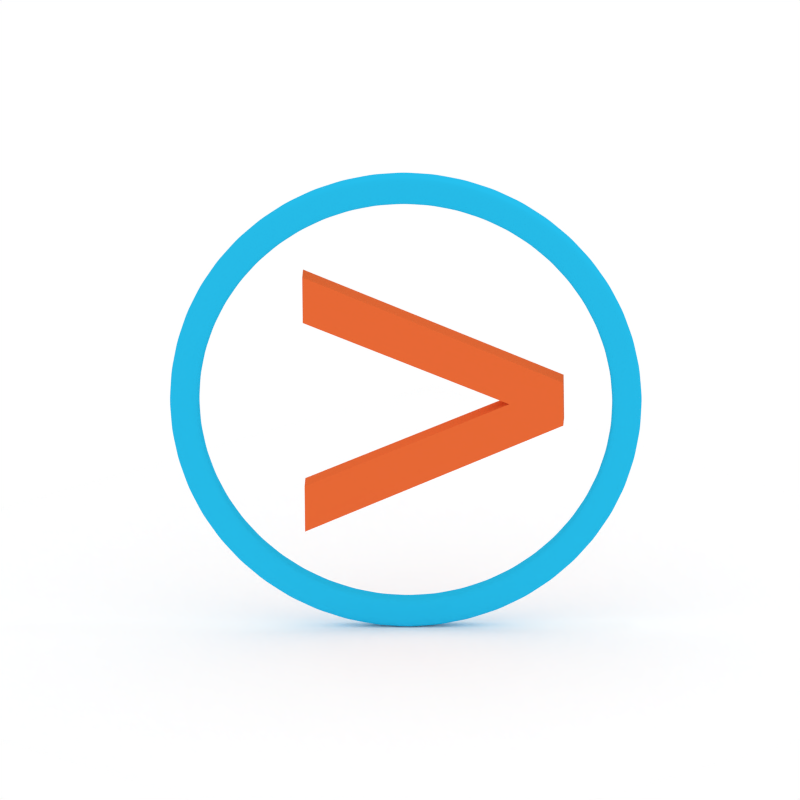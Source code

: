 # Source: logo.blend  (saved by Blender 2.73.0; exported with 4.5.12 LTS)
import bpy
from mathutils import Matrix  # noqa: F401  (used for matrix-valued properties, if any)

bpy.ops.wm.read_factory_settings(use_empty=True)
scene = bpy.context.scene
scene.name = 'Scene'

# ---- collections
col_collection_1 = bpy.data.collections.new('Collection 1'); scene.collection.children.link(col_collection_1)
col_collection_2 = bpy.data.collections.new('Collection 2'); scene.collection.children.link(col_collection_2)

# ---- materials (node trees are filled in below, after node groups)
mat_material_001 = bpy.data.materials.new('Material.001')
mat_material_001.alpha_threshold = 0.0
mat_material_001.use_transparent_shadow = False
mat_material_001.diffuse_color = (0.8, 0.1398, 0.03653, 1.0)
mat_material_001.roughness = 0.5
mat_material_002 = bpy.data.materials.new('Material.002')
mat_material_002.alpha_threshold = 0.0
mat_material_002.use_transparent_shadow = False
mat_material_002.diffuse_color = (1.0, 1.0, 1.0, 1.0)
mat_material_002.roughness = 0.5
mat_material = bpy.data.materials.new('Material')
mat_material.alpha_threshold = 0.0
mat_material.use_transparent_shadow = False
mat_material.diffuse_color = (0.01898, 0.4942, 0.8, 1.0)
mat_material.roughness = 0.5

# ---- material node trees

# ---- world
world_world = bpy.data.worlds.new('World'); scene.world = world_world
world_world.color = (1.0, 1.0, 1.0)
world_world.use_sun_shadow = False
world_world.sun_shadow_jitter_overblur = 0.0
world_world.cycles.sampling_method = 'MANUAL'
world_world.cycles.sample_map_resolution = 256

# ---- cameras
cam_camera = bpy.data.cameras.new('Camera')
cam_camera.type = 'ORTHO'
cam_camera.clip_end = 100.0
cam_camera.lens = 35.0
cam_camera.sensor_width = 32.0
cam_camera.sensor_height = 18.0
cam_camera.ortho_scale = 7.314
cam_camera.dof.focus_distance = 0.0
cam_camera.dof.aperture_fstop = 128.0

# ---- lights
light_lamp = bpy.data.lights.new('Lamp', 'SPOT')
light_lamp.transmission_factor = 0.0
light_lamp.cutoff_distance = 30.0
light_lamp.energy = 100.0
light_lamp.shadow_buffer_clip_start = 1.001
light_lamp.shadow_soft_size = 0.3
light_lamp.shadow_maximum_resolution = 0.006
light_lamp.use_absolute_resolution = True
light_lamp.spot_size = 1.309
light_lamp.cycles.use_multiple_importance_sampling = False

# ---- meshes
me_plane = bpy.data.meshes.new('Plane')
me_plane.from_pydata([(-1.0, -1.0, 0.0), (1.0, -1.0, 0.0), (-1.0, 1.0, 0.0), (1.0, 1.0, 0.0)], [], [(0, 1, 3, 2)])
me_plane.materials.append(mat_material_002)
me_plane.use_remesh_preserve_volume = False
me_plane.use_remesh_preserve_attributes = False
me_plane.use_mirror_vertex_groups = False
me_plane.update()
me_torus = bpy.data.meshes.new('Torus')
me_torus.from_pydata([(1.25, 0.0, 0.0), (1.093, -1.207e-09, 3.062e-17), (1.239, 0.1632, 0.0), (1.084, 0.1427, 3.062e-17), (1.207, 0.3235, 0.0), (1.056, 0.2829, 3.062e-17), (1.155, 0.4784, 0.0), (1.01, 0.4183, 3.062e-17), (1.083, 0.625, 0.0), (0.9467, 0.5466, 3.062e-17), (0.9917, 0.761, 0.0), (0.8673, 0.6655, 3.062e-17), (0.8839, 0.8839, 0.0), (0.773, 0.773, 3.062e-17), (0.761, 0.9917, 0.0), (0.6655, 0.8673, 3.062e-17), (0.625, 1.083, 0.0), (0.5466, 0.9467, 3.062e-17), (0.4784, 1.155, 0.0), (0.4183, 1.01, 3.062e-17), (0.3235, 1.207, 0.0), (0.2829, 1.056, 3.062e-17), (0.1632, 1.239, 0.0), (0.1427, 1.084, 3.062e-17), (5.96e-08, 1.25, 0.0), (1.502e-07, 1.093, 3.062e-17), (-0.1632, 1.239, 0.0), (-0.1427, 1.084, 3.062e-17), (-0.3235, 1.207, 0.0), (-0.2829, 1.056, 3.062e-17), (-0.4784, 1.155, 0.0), (-0.4183, 1.01, 3.062e-17), (-0.625, 1.083, 0.0), (-0.5466, 0.9467, 3.062e-17), (-0.761, 0.9917, 0.0), (-0.6655, 0.8673, 3.062e-17), (-0.8839, 0.8839, 0.0), (-0.773, 0.773, 3.062e-17), (-0.9917, 0.761, 0.0), (-0.8673, 0.6655, 3.062e-17), (-1.083, 0.625, 0.0), (-0.9467, 0.5466, 3.062e-17), (-1.155, 0.4784, 0.0), (-1.01, 0.4183, 3.062e-17), (-1.207, 0.3235, 0.0), (-1.056, 0.2829, 3.062e-17), (-1.239, 0.1632, 0.0), (-1.084, 0.1427, 3.062e-17), (-1.25, 1.093e-07, 0.0), (-1.093, 9.436e-08, 3.062e-17), (-1.239, -0.1632, 0.0), (-1.084, -0.1427, 3.062e-17), (-1.207, -0.3235, 0.0), (-1.056, -0.2829, 3.062e-17), (-1.155, -0.4784, 0.0), (-1.01, -0.4183, 3.062e-17), (-1.083, -0.625, 0.0), (-0.9467, -0.5466, 3.062e-17), (-0.9917, -0.761, 0.0), (-0.8673, -0.6655, 3.062e-17), (-0.8839, -0.8839, 0.0), (-0.773, -0.773, 3.062e-17), (-0.761, -0.9917, 0.0), (-0.6655, -0.8673, 3.062e-17), (-0.625, -1.083, 0.0), (-0.5466, -0.9467, 3.062e-17), (-0.4784, -1.155, 0.0), (-0.4183, -1.01, 3.062e-17), (-0.3235, -1.207, 0.0), (-0.2829, -1.056, 3.062e-17), (-0.1632, -1.239, 0.0), (-0.1427, -1.084, 3.062e-17), (5.96e-08, -1.25, 0.0), (1.502e-07, -1.093, 3.062e-17), (0.1632, -1.239, 0.0), (0.1427, -1.084, 3.062e-17), (0.3235, -1.207, 0.0), (0.2829, -1.056, 3.062e-17), (0.4784, -1.155, 0.0), (0.4183, -1.01, 3.062e-17), (0.625, -1.083, 0.0), (0.5466, -0.9467, 3.062e-17), (0.761, -0.9917, 0.0), (0.6655, -0.8673, 3.062e-17), (0.8839, -0.8839, 0.0), (0.773, -0.773, 3.062e-17), (0.9917, -0.761, 0.0), (0.8673, -0.6655, 3.062e-17), (1.083, -0.625, 0.0), (0.9467, -0.5466, 3.062e-17), (1.155, -0.4784, 0.0), (1.01, -0.4183, 3.062e-17), (1.207, -0.3235, 0.0), (1.056, -0.2829, 3.062e-17), (1.239, -0.1632, 0.0), (1.084, -0.1427, 3.062e-17), (1.25, -7.405e-32, 0.2072), (1.093, -1.207e-09, 0.2072), (1.239, 0.1632, 0.2072), (1.084, 0.1427, 0.2072), (1.207, 0.3235, 0.2072), (1.056, 0.2829, 0.2072), (1.155, 0.4784, 0.2072), (1.01, 0.4183, 0.2072), (1.083, 0.625, 0.2072), (0.9467, 0.5466, 0.2072), (0.9917, 0.761, 0.2072), (0.8673, 0.6655, 0.2072), (0.8839, 0.8839, 0.2072), (0.773, 0.773, 0.2072), (0.761, 0.9917, 0.2072), (0.6655, 0.8673, 0.2072), (0.625, 1.083, 0.2072), (0.5466, 0.9467, 0.2072), (0.4784, 1.155, 0.2072), (0.4183, 1.01, 0.2072), (0.3235, 1.207, 0.2072), (0.2829, 1.056, 0.2072), (0.1632, 1.239, 0.2072), (0.1427, 1.084, 0.2072), (5.96e-08, 1.25, 0.2072), (1.502e-07, 1.093, 0.2072), (-0.1632, 1.239, 0.2072), (-0.1427, 1.084, 0.2072), (-0.3235, 1.207, 0.2072), (-0.2829, 1.056, 0.2072), (-0.4784, 1.155, 0.2072), (-0.4183, 1.01, 0.2072), (-0.625, 1.083, 0.2072), (-0.5466, 0.9467, 0.2072), (-0.761, 0.9917, 0.2072), (-0.6655, 0.8673, 0.2072), (-0.8839, 0.8839, 0.2072), (-0.773, 0.773, 0.2072), (-0.9917, 0.761, 0.2072), (-0.8673, 0.6655, 0.2072), (-1.083, 0.625, 0.2072), (-0.9467, 0.5466, 0.2072), (-1.155, 0.4784, 0.2072), (-1.01, 0.4183, 0.2072), (-1.207, 0.3235, 0.2072), (-1.056, 0.2829, 0.2072), (-1.239, 0.1632, 0.2072), (-1.084, 0.1427, 0.2072), (-1.25, 1.093e-07, 0.2072), (-1.093, 9.436e-08, 0.2072), (-1.239, -0.1632, 0.2072), (-1.084, -0.1427, 0.2072), (-1.207, -0.3235, 0.2072), (-1.056, -0.2829, 0.2072), (-1.155, -0.4784, 0.2072), (-1.01, -0.4183, 0.2072), (-1.083, -0.625, 0.2072), (-0.9467, -0.5466, 0.2072), (-0.9917, -0.761, 0.2072), (-0.8673, -0.6655, 0.2072), (-0.8839, -0.8839, 0.2072), (-0.773, -0.773, 0.2072), (-0.761, -0.9917, 0.2072), (-0.6655, -0.8673, 0.2072), (-0.625, -1.083, 0.2072), (-0.5466, -0.9467, 0.2072), (-0.4784, -1.155, 0.2072), (-0.4183, -1.01, 0.2072), (-0.3235, -1.207, 0.2072), (-0.2829, -1.056, 0.2072), (-0.1632, -1.239, 0.2072), (-0.1427, -1.084, 0.2072), (5.96e-08, -1.25, 0.2072), (1.502e-07, -1.093, 0.2072), (0.1632, -1.239, 0.2072), (0.1427, -1.084, 0.2072), (0.3235, -1.207, 0.2072), (0.2829, -1.056, 0.2072), (0.4784, -1.155, 0.2072), (0.4183, -1.01, 0.2072), (0.625, -1.083, 0.2072), (0.5466, -0.9467, 0.2072), (0.761, -0.9917, 0.2072), (0.6655, -0.8673, 0.2072), (0.8839, -0.8839, 0.2072), (0.773, -0.773, 0.2072), (0.9917, -0.761, 0.2072), (0.8673, -0.6655, 0.2072), (1.083, -0.625, 0.2072), (0.9467, -0.5466, 0.2072), (1.155, -0.4784, 0.2072), (1.01, -0.4183, 0.2072), (1.207, -0.3235, 0.2072), (1.056, -0.2829, 0.2072), (1.239, -0.1632, 0.2072), (1.084, -0.1427, 0.2072)], [], [(52, 50, 51, 53), (50, 48, 49, 51), (49, 48, 46, 47), (46, 44, 45, 47), (44, 42, 43, 45), (43, 42, 40, 41), (40, 38, 39, 41), (38, 36, 37, 39), (37, 36, 34, 35), (35, 34, 32, 33), (33, 32, 30, 31), (30, 28, 29, 31), (28, 26, 27, 29), (27, 26, 24, 25), (24, 22, 23, 25), (23, 22, 20, 21), (21, 20, 18, 19), (18, 16, 17, 19), (17, 16, 14, 15), (15, 14, 12, 13), (13, 12, 10, 11), (11, 10, 8, 9), (8, 6, 7, 9), (6, 4, 5, 7), (5, 4, 2, 3), (2, 0, 1, 3), (94, 95, 1, 0), (94, 92, 93, 95), (92, 90, 91, 93), (90, 88, 89, 91), (89, 88, 86, 87), (86, 84, 85, 87), (85, 84, 82, 83), (82, 80, 81, 83), (81, 80, 78, 79), (78, 76, 77, 79), (76, 74, 75, 77), (74, 72, 73, 75), (72, 70, 71, 73), (71, 70, 68, 69), (68, 66, 67, 69), (67, 66, 64, 65), (65, 64, 62, 63), (62, 60, 61, 63), (61, 60, 58, 59), (58, 56, 57, 59), (57, 56, 54, 55), (54, 52, 53, 55), (148, 149, 147, 146), (146, 147, 145, 144), (145, 143, 142, 144), (142, 143, 141, 140), (140, 141, 139, 138), (139, 137, 136, 138), (136, 137, 135, 134), (134, 135, 133, 132), (133, 131, 130, 132), (131, 129, 128, 130), (129, 127, 126, 128), (126, 127, 125, 124), (124, 125, 123, 122), (123, 121, 120, 122), (120, 121, 119, 118), (119, 117, 116, 118), (117, 115, 114, 116), (114, 115, 113, 112), (113, 111, 110, 112), (111, 109, 108, 110), (109, 107, 106, 108), (107, 105, 104, 106), (104, 105, 103, 102), (102, 103, 101, 100), (101, 99, 98, 100), (98, 99, 97, 96), (190, 96, 97, 191), (190, 191, 189, 188), (188, 189, 187, 186), (186, 187, 185, 184), (185, 183, 182, 184), (182, 183, 181, 180), (181, 179, 178, 180), (178, 179, 177, 176), (177, 175, 174, 176), (174, 175, 173, 172), (172, 173, 171, 170), (170, 171, 169, 168), (168, 169, 167, 166), (167, 165, 164, 166), (164, 165, 163, 162), (163, 161, 160, 162), (161, 159, 158, 160), (158, 159, 157, 156), (157, 155, 154, 156), (154, 155, 153, 152), (153, 151, 150, 152), (150, 151, 149, 148), (19, 17, 113, 115), (74, 76, 172, 170), (29, 27, 123, 125), (81, 79, 175, 177), (43, 41, 137, 139), (93, 91, 187, 189), (87, 85, 181, 183), (91, 89, 185, 187), (12, 14, 110, 108), (56, 58, 154, 152), (77, 75, 171, 173), (48, 50, 146, 144), (79, 77, 173, 175), (40, 42, 138, 136), (28, 30, 126, 124), (34, 36, 132, 130), (10, 12, 108, 106), (15, 13, 109, 111), (51, 49, 145, 147), (67, 65, 161, 163), (62, 64, 160, 158), (8, 10, 106, 104), (36, 38, 134, 132), (73, 71, 167, 169), (88, 90, 186, 184), (37, 35, 131, 133), (2, 4, 100, 98), (95, 93, 189, 191), (38, 40, 136, 134), (39, 37, 133, 135), (6, 8, 104, 102), (75, 73, 169, 171), (52, 54, 150, 148), (23, 21, 117, 119), (80, 82, 178, 176), (7, 5, 101, 103), (3, 1, 97, 99), (17, 15, 111, 113), (26, 28, 124, 122), (59, 57, 153, 155), (63, 61, 157, 159), (60, 62, 158, 156), (0, 2, 98, 96), (69, 67, 163, 165), (32, 34, 130, 128), (4, 6, 102, 100), (5, 3, 99, 101), (70, 72, 168, 166), (57, 55, 151, 153), (78, 80, 176, 174), (50, 52, 148, 146), (47, 45, 141, 143), (9, 7, 103, 105), (46, 48, 144, 142), (84, 86, 182, 180), (42, 44, 140, 138), (89, 87, 183, 185), (58, 60, 156, 154), (90, 92, 188, 186), (16, 18, 114, 112), (1, 95, 191, 97), (85, 83, 179, 181), (31, 29, 125, 127), (76, 78, 174, 172), (72, 74, 170, 168), (83, 81, 177, 179), (20, 22, 118, 116), (66, 68, 164, 162), (45, 43, 139, 141), (82, 84, 180, 178), (33, 31, 127, 129), (49, 47, 143, 145), (64, 66, 162, 160), (53, 51, 147, 149), (27, 25, 121, 123), (61, 59, 155, 157), (11, 9, 105, 107), (92, 94, 190, 188), (30, 32, 128, 126), (55, 53, 149, 151), (35, 33, 129, 131), (24, 26, 122, 120), (65, 63, 159, 161), (68, 70, 166, 164), (25, 23, 119, 121), (94, 0, 96, 190), (21, 19, 115, 117), (44, 46, 142, 140), (86, 88, 184, 182), (22, 24, 120, 118), (71, 69, 165, 167), (41, 39, 135, 137), (13, 11, 107, 109), (14, 16, 112, 110), (18, 20, 116, 114), (54, 56, 152, 150)])
me_torus.polygons.foreach_set('use_smooth', [True] * 192)
me_torus.materials.append(mat_material)
me_torus.use_remesh_preserve_volume = False
me_torus.use_remesh_preserve_attributes = False
me_torus.use_mirror_vertex_groups = False
me_torus.update()

# ---- curves / text
txt_text = bpy.data.curves.new('Text', 'FONT')
txt_text.dimensions = '2D'
txt_text.body = '>'
txt_text.materials.append(mat_material_001)
txt_text.use_path_clamp = True
txt_text.bevel_resolution = 0
txt_text.offset_x = -0.292
txt_text.offset_y = -0.354

# ---- objects
ob_text = bpy.data.objects.new('Text', txt_text)
ob_lamp = bpy.data.objects.new('Lamp', light_lamp)
ob_camera = bpy.data.objects.new('Camera', cam_camera)
ob_plane = bpy.data.objects.new('Plane', me_plane)
ob_torus = bpy.data.objects.new('Torus', me_torus)

# ---- transforms, parenting, visibility, modifiers, constraints
ob_text.parent = ob_torus
ob_text.matrix_parent_inverse = Matrix(((0.3755, 0.0, 0.0, 0.0), (0.0, 0.3755, 0.0, 0.0), (0.0, 0.0, 0.6728, 0.0), (0.0, 0.0, 0.0, 1.0)))
ob_text.location = (0.3951, 0.0, 0.2)
ob_text.scale = (7.717, 7.717, 7.717)
ob_text.lineart.crease_threshold = 0.0
_m = ob_text.modifiers.new('Solidify', 'SOLIDIFY')
_m.thickness = 0.05
_m.offset = 0.0
_m.nonmanifold_thickness_mode = 'FIXED'
_m.nonmanifold_merge_threshold = 0.0003
ob_lamp.location = (1.779, 1.807, 9.528)
ob_lamp.rotation_euler = (0.2227, -0.1255, 2.946)
ob_lamp.lock_rotations_4d = False
ob_lamp.empty_display_type = 'ARROWS'
ob_lamp.color = (0.0, 0.0, 0.0, 0.0)
ob_lamp.lineart.crease_threshold = 0.0
ob_camera.location = (6.18, -5.864, 4.776)
ob_camera.rotation_euler = (1.269, 0.01082, 0.8149)
ob_camera.lock_rotations_4d = False
ob_camera.empty_display_type = 'ARROWS'
ob_camera.color = (0.0, 0.0, 0.0, 0.0)
ob_camera.display_type = 'WIRE'
ob_camera.lineart.crease_threshold = 0.0
ob_plane.location = (0.0, 0.0, 0.0)
ob_plane.scale = (5.156, 5.156, 5.156)
ob_plane.lineart.crease_threshold = 0.0
ob_torus.location = (0.0, 0.0, 2.16)
ob_torus.rotation_euler = (1.571, -0.0, 0.7854)
ob_torus.scale = (1.728, 1.728, 0.9645)
ob_torus.lineart.crease_threshold = 0.0
_m = ob_torus.modifiers.new('Bevel', 'BEVEL')
_m.width = 0.023
_m.width_pct = 0.023
_m.limit_method = 'NONE'
_m.spread = 0.0
_m = ob_torus.modifiers.new('Bevel.001', 'BEVEL')
_m.width = 0.012
_m.width_pct = 0.012
_m.limit_method = 'NONE'
_m.spread = 0.0
_m = ob_torus.modifiers.new('Subsurf', 'SUBSURF')
_m.uv_smooth = 'PRESERVE_CORNERS'
_m.quality = 2
_m.show_only_control_edges = False

# ---- collection membership
col_collection_1.objects.link(ob_text)
col_collection_1.objects.link(ob_lamp)
col_collection_1.objects.link(ob_camera)
col_collection_2.objects.link(ob_plane)
col_collection_2.objects.link(ob_torus)

# ---- scene / render settings (as saved in the file)
scene.camera = ob_camera
scene.frame_start = 1; scene.frame_end = 250; scene.frame_set(1)
scene.render.engine = 'BLENDER_EEVEE_NEXT'
scene.render.resolution_x = 500
scene.render.resolution_y = 500
scene.render.resolution_percentage = 50
scene.render.dither_intensity = 0.0
scene.cycles.use_denoising = False
scene.cycles.samples = 10
scene.cycles.sampling_pattern = 'TABULATED_SOBOL'
scene.cycles.light_sampling_threshold = 0.0
scene.cycles.use_adaptive_sampling = False
scene.cycles.use_light_tree = False
scene.cycles.blur_glossy = 0.0
scene.cycles.pixel_filter_type = 'GAUSSIAN'
scene.cycles.sample_clamp_indirect = 0.0
scene.view_settings.view_transform = 'Standard'
bpy.context.view_layer.update()
